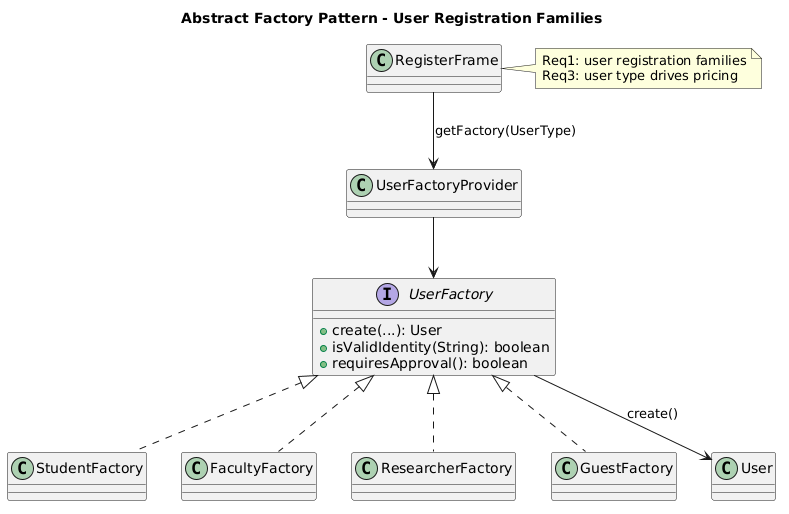

The diagram above was rendered by PlantUML. Its source (embedded in the PNG):
@startuml
title Abstract Factory Pattern - User Registration Families

interface UserFactory {
  +create(...): User
  +isValidIdentity(String): boolean
  +requiresApproval(): boolean
}

class StudentFactory
class FacultyFactory
class ResearcherFactory
class GuestFactory
class UserFactoryProvider
class RegisterFrame
class User

UserFactory <|.. StudentFactory
UserFactory <|.. FacultyFactory
UserFactory <|.. ResearcherFactory
UserFactory <|.. GuestFactory

RegisterFrame --> UserFactoryProvider : getFactory(UserType)
UserFactoryProvider --> UserFactory
UserFactory --> User : create()

note right of RegisterFrame
Req1: user registration families
Req3: user type drives pricing
end note
@enduml